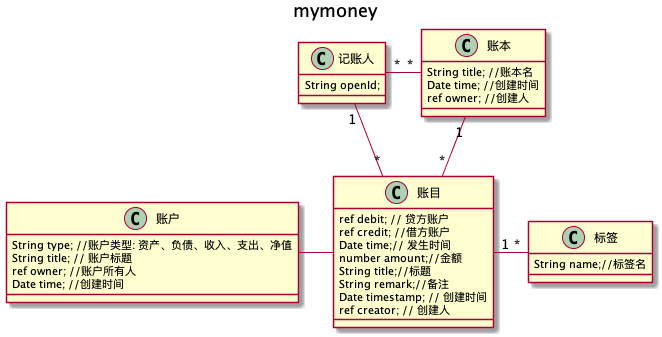

The diagram above was rendered by PlantUML. Its source (embedded in the PNG):
@startuml
title mymoney

class "账本" as account_book {
    String title; //账本名
    Date time; //创建时间
    ref owner; //创建人
}

class "账目" as account_item {
    ref debit; // 贷方账户
    ref credit; //借方账户
    Date time;// 发生时间
    number amount;//金额
    String title;//标题
    String remark;//备注
    Date timestamp; // 创建时间
    ref creator; // 创建人
}

class "标签" as tag {
    String name;//标签名
}

class "记账人" as recorder {
    String openId;
} 

class "账户" as account {
    String type; //账户类型: 资产、负债、收入、支出、净值
    String title; // 账户标题
    ref owner; //账户所有人
    Date time; //创建时间
}

account_book "1" -- "*" account_item
recorder "*" - "*" account_book
recorder "1" - "*" account_item
account_item "1" - "*" tag
account - account_item
@enduml